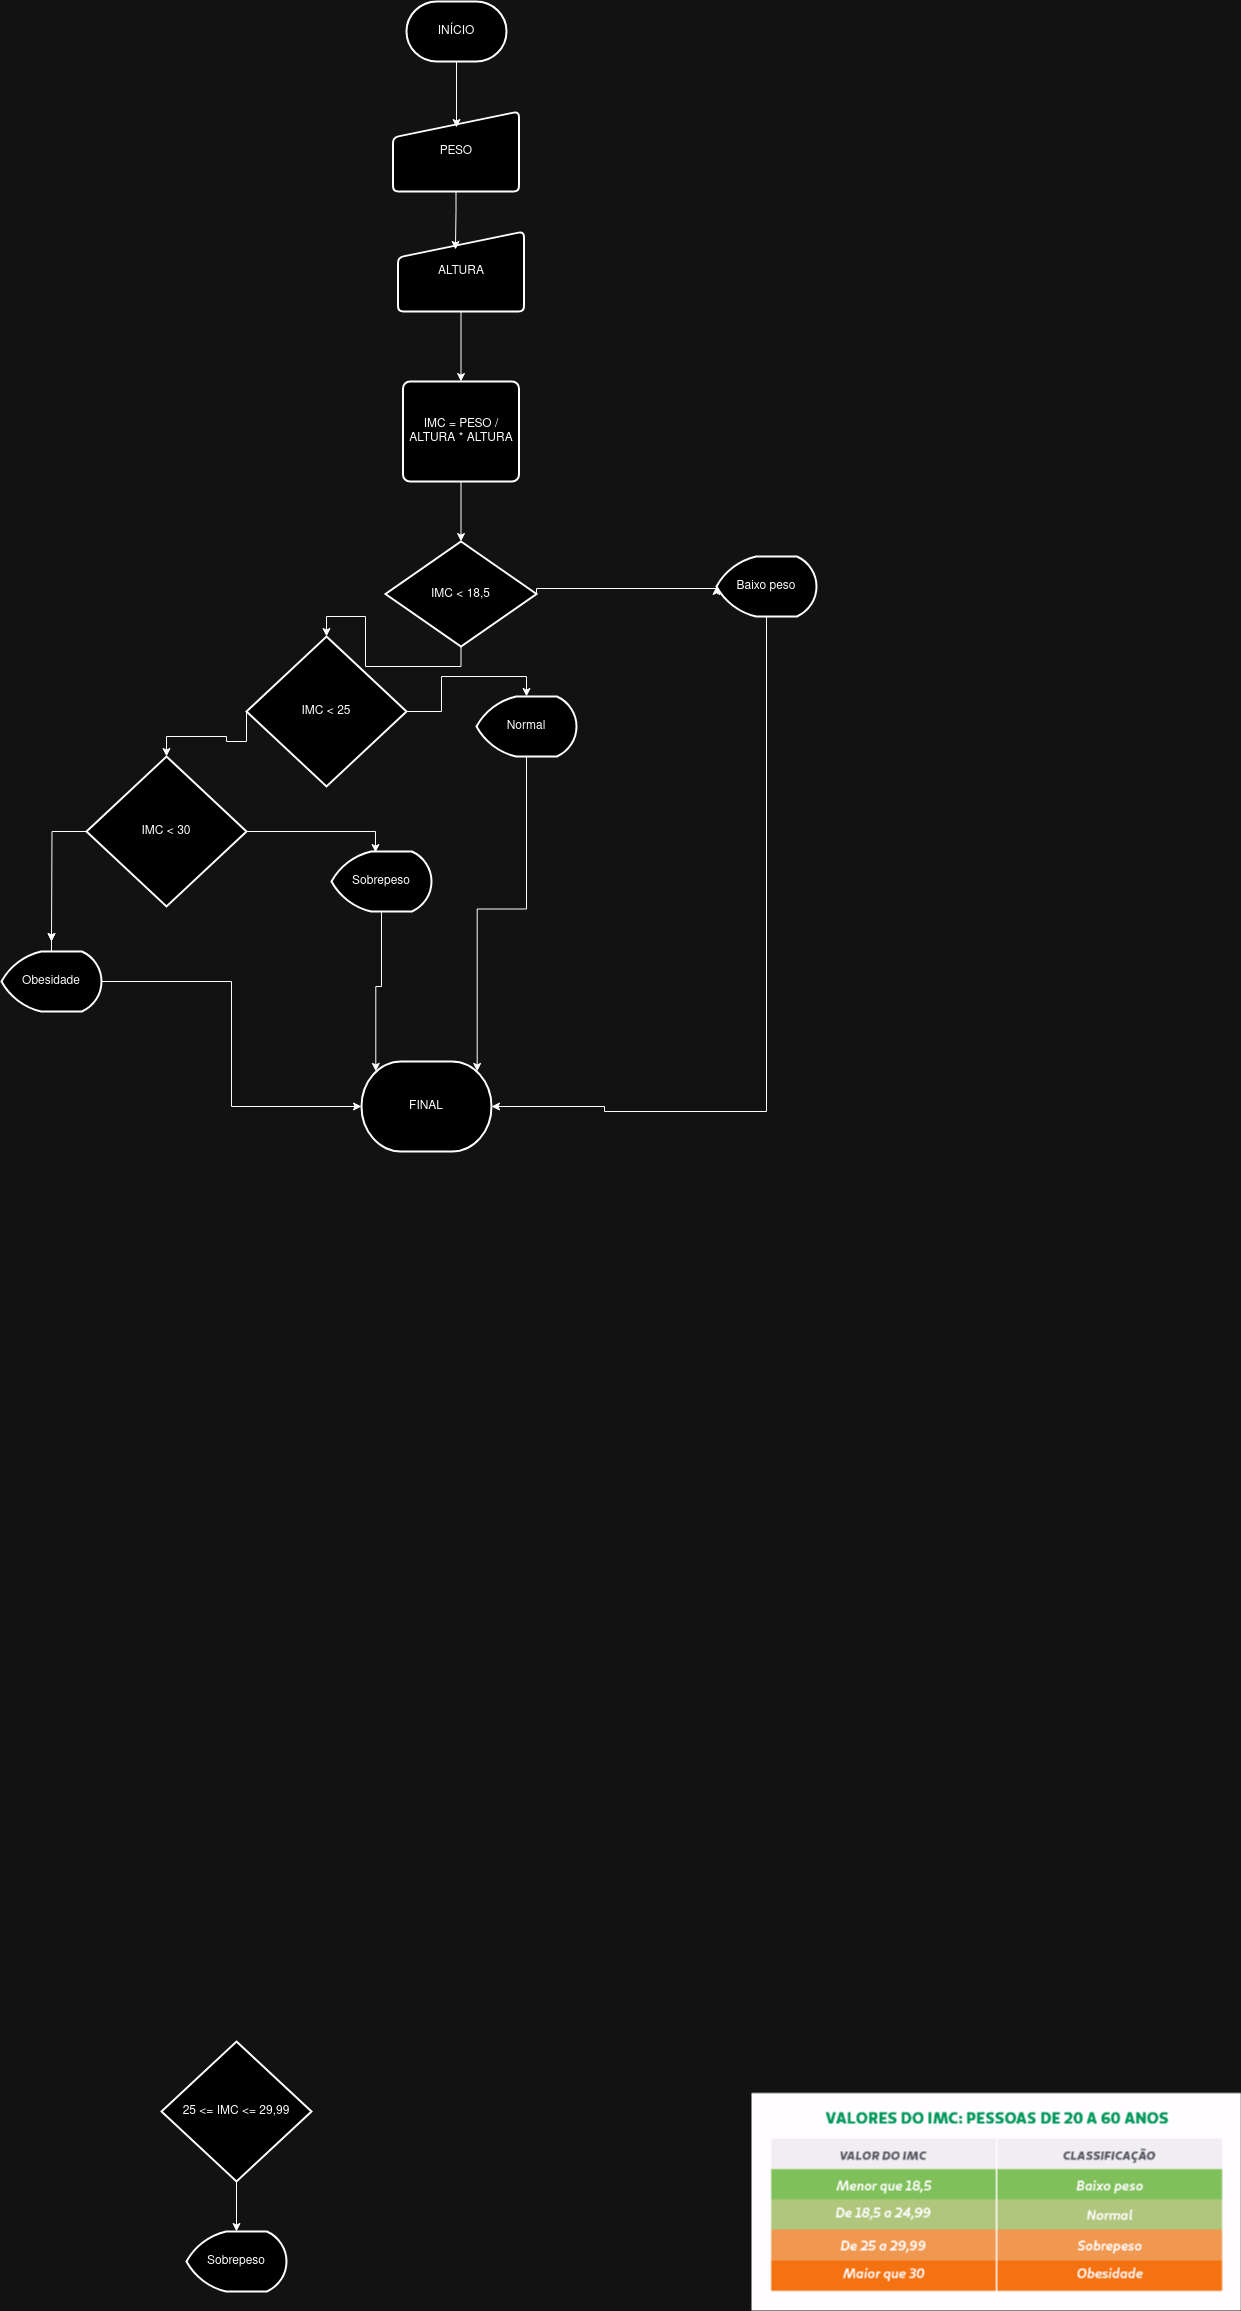

The diagram above was exported from draw.io. Its source (the exported page's mxGraphModel, read from the mxfile embedded in the PNG):
<mxGraphModel dx="2261" dy="3130" grid="1" gridSize="10" guides="1" tooltips="1" connect="1" arrows="1" fold="1" page="1" pageScale="1" pageWidth="827" pageHeight="1169" math="0" shadow="0">
  <root>
    <mxCell id="0" />
    <mxCell id="1" parent="0" />
    <mxCell id="teK88PLR3wIsQElqRgWp-1" value="INÍCIO" style="strokeWidth=2;html=1;shape=mxgraph.flowchart.terminator;whiteSpace=wrap;" vertex="1" parent="1">
      <mxGeometry x="405" y="-1950" width="100" height="60" as="geometry" />
    </mxCell>
    <mxCell id="teK88PLR3wIsQElqRgWp-2" value="PESO" style="html=1;strokeWidth=2;shape=manualInput;whiteSpace=wrap;rounded=1;size=26;arcSize=11;" vertex="1" parent="1">
      <mxGeometry x="391.5" y="-1840" width="126" height="80" as="geometry" />
    </mxCell>
    <mxCell id="teK88PLR3wIsQElqRgWp-31" style="edgeStyle=orthogonalEdgeStyle;rounded=0;orthogonalLoop=1;jettySize=auto;html=1;entryX=0.5;entryY=0;entryDx=0;entryDy=0;" edge="1" parent="1" source="teK88PLR3wIsQElqRgWp-3" target="teK88PLR3wIsQElqRgWp-7">
      <mxGeometry relative="1" as="geometry" />
    </mxCell>
    <mxCell id="teK88PLR3wIsQElqRgWp-3" value="ALTURA" style="html=1;strokeWidth=2;shape=manualInput;whiteSpace=wrap;rounded=1;size=26;arcSize=11;" vertex="1" parent="1">
      <mxGeometry x="396.5" y="-1720" width="126" height="80" as="geometry" />
    </mxCell>
    <mxCell id="teK88PLR3wIsQElqRgWp-4" value="IMC &amp;lt; 18,5" style="strokeWidth=2;html=1;shape=mxgraph.flowchart.decision;whiteSpace=wrap;" vertex="1" parent="1">
      <mxGeometry x="384" y="-1410" width="151" height="105" as="geometry" />
    </mxCell>
    <mxCell id="teK88PLR3wIsQElqRgWp-6" value="Baixo peso" style="strokeWidth=2;html=1;shape=mxgraph.flowchart.display;whiteSpace=wrap;" vertex="1" parent="1">
      <mxGeometry x="715" y="-1395" width="100" height="60" as="geometry" />
    </mxCell>
    <mxCell id="teK88PLR3wIsQElqRgWp-7" value="IMC = PESO / ALTURA * ALTURA" style="rounded=1;whiteSpace=wrap;html=1;absoluteArcSize=1;arcSize=14;strokeWidth=2;" vertex="1" parent="1">
      <mxGeometry x="401.5" y="-1570" width="116" height="100" as="geometry" />
    </mxCell>
    <mxCell id="teK88PLR3wIsQElqRgWp-9" value="" style="shape=image;verticalLabelPosition=bottom;labelBackgroundColor=default;verticalAlign=top;aspect=fixed;imageAspect=0;image=https://viverbem.unimedbh.com.br/wp-content/uploads/2021/06/tabela-IMC.png;" vertex="1" parent="1">
      <mxGeometry x="750" y="141.95" width="490" height="218.05" as="geometry" />
    </mxCell>
    <mxCell id="teK88PLR3wIsQElqRgWp-10" value="IMC &amp;lt; 25" style="strokeWidth=2;html=1;shape=mxgraph.flowchart.decision;whiteSpace=wrap;" vertex="1" parent="1">
      <mxGeometry x="245" y="-1315" width="160" height="150" as="geometry" />
    </mxCell>
    <mxCell id="teK88PLR3wIsQElqRgWp-11" value="Normal" style="strokeWidth=2;html=1;shape=mxgraph.flowchart.display;whiteSpace=wrap;" vertex="1" parent="1">
      <mxGeometry x="475" y="-1255" width="100" height="60" as="geometry" />
    </mxCell>
    <mxCell id="teK88PLR3wIsQElqRgWp-12" value="25 &amp;lt;= IMC &amp;lt;= 29,99" style="strokeWidth=2;html=1;shape=mxgraph.flowchart.decision;whiteSpace=wrap;" vertex="1" parent="1">
      <mxGeometry x="160" y="90" width="150" height="140" as="geometry" />
    </mxCell>
    <mxCell id="teK88PLR3wIsQElqRgWp-22" style="edgeStyle=orthogonalEdgeStyle;rounded=0;orthogonalLoop=1;jettySize=auto;html=1;" edge="1" parent="1" source="teK88PLR3wIsQElqRgWp-13">
      <mxGeometry relative="1" as="geometry">
        <mxPoint x="50" y="-1010" as="targetPoint" />
      </mxGeometry>
    </mxCell>
    <mxCell id="teK88PLR3wIsQElqRgWp-13" value="IMC &amp;lt; 30" style="strokeWidth=2;html=1;shape=mxgraph.flowchart.decision;whiteSpace=wrap;" vertex="1" parent="1">
      <mxGeometry x="85" y="-1195" width="160" height="150" as="geometry" />
    </mxCell>
    <mxCell id="teK88PLR3wIsQElqRgWp-14" value="Sobrepeso" style="strokeWidth=2;html=1;shape=mxgraph.flowchart.display;whiteSpace=wrap;" vertex="1" parent="1">
      <mxGeometry x="185" y="280" width="100" height="60" as="geometry" />
    </mxCell>
    <mxCell id="teK88PLR3wIsQElqRgWp-15" value="Sobrepeso" style="strokeWidth=2;html=1;shape=mxgraph.flowchart.display;whiteSpace=wrap;" vertex="1" parent="1">
      <mxGeometry x="330" y="-1100" width="100" height="60" as="geometry" />
    </mxCell>
    <mxCell id="teK88PLR3wIsQElqRgWp-16" style="edgeStyle=orthogonalEdgeStyle;rounded=0;orthogonalLoop=1;jettySize=auto;html=1;exitX=0.5;exitY=1;exitDx=0;exitDy=0;exitPerimeter=0;entryX=0.5;entryY=0;entryDx=0;entryDy=0;entryPerimeter=0;" edge="1" parent="1" source="teK88PLR3wIsQElqRgWp-12" target="teK88PLR3wIsQElqRgWp-14">
      <mxGeometry relative="1" as="geometry" />
    </mxCell>
    <mxCell id="teK88PLR3wIsQElqRgWp-17" style="edgeStyle=orthogonalEdgeStyle;rounded=0;orthogonalLoop=1;jettySize=auto;html=1;entryX=0.44;entryY=0.017;entryDx=0;entryDy=0;entryPerimeter=0;" edge="1" parent="1" source="teK88PLR3wIsQElqRgWp-13" target="teK88PLR3wIsQElqRgWp-15">
      <mxGeometry relative="1" as="geometry" />
    </mxCell>
    <mxCell id="teK88PLR3wIsQElqRgWp-18" style="edgeStyle=orthogonalEdgeStyle;rounded=0;orthogonalLoop=1;jettySize=auto;html=1;exitX=1;exitY=0.5;exitDx=0;exitDy=0;exitPerimeter=0;entryX=0.5;entryY=0;entryDx=0;entryDy=0;entryPerimeter=0;" edge="1" parent="1" source="teK88PLR3wIsQElqRgWp-10" target="teK88PLR3wIsQElqRgWp-11">
      <mxGeometry relative="1" as="geometry">
        <Array as="points">
          <mxPoint x="440" y="-1240" />
          <mxPoint x="440" y="-1275" />
          <mxPoint x="525" y="-1275" />
        </Array>
      </mxGeometry>
    </mxCell>
    <mxCell id="teK88PLR3wIsQElqRgWp-19" style="edgeStyle=orthogonalEdgeStyle;rounded=0;orthogonalLoop=1;jettySize=auto;html=1;exitX=1;exitY=0.5;exitDx=0;exitDy=0;exitPerimeter=0;entryX=0;entryY=0.5;entryDx=0;entryDy=0;entryPerimeter=0;" edge="1" parent="1" source="teK88PLR3wIsQElqRgWp-4" target="teK88PLR3wIsQElqRgWp-6">
      <mxGeometry relative="1" as="geometry">
        <Array as="points">
          <mxPoint x="535" y="-1363" />
          <mxPoint x="715" y="-1363" />
        </Array>
      </mxGeometry>
    </mxCell>
    <mxCell id="teK88PLR3wIsQElqRgWp-20" value="FINAL" style="strokeWidth=2;html=1;shape=mxgraph.flowchart.terminator;whiteSpace=wrap;" vertex="1" parent="1">
      <mxGeometry x="360" y="-890" width="130" height="90" as="geometry" />
    </mxCell>
    <mxCell id="teK88PLR3wIsQElqRgWp-23" style="edgeStyle=orthogonalEdgeStyle;rounded=0;orthogonalLoop=1;jettySize=auto;html=1;" edge="1" parent="1" source="teK88PLR3wIsQElqRgWp-21">
      <mxGeometry relative="1" as="geometry">
        <mxPoint x="50" y="-1010" as="targetPoint" />
      </mxGeometry>
    </mxCell>
    <mxCell id="teK88PLR3wIsQElqRgWp-21" value="Obesidade" style="strokeWidth=2;html=1;shape=mxgraph.flowchart.display;whiteSpace=wrap;" vertex="1" parent="1">
      <mxGeometry y="-1000" width="100" height="60" as="geometry" />
    </mxCell>
    <mxCell id="teK88PLR3wIsQElqRgWp-24" style="edgeStyle=orthogonalEdgeStyle;rounded=0;orthogonalLoop=1;jettySize=auto;html=1;entryX=0.5;entryY=0;entryDx=0;entryDy=0;entryPerimeter=0;exitX=0;exitY=0.5;exitDx=0;exitDy=0;exitPerimeter=0;" edge="1" parent="1" source="teK88PLR3wIsQElqRgWp-10" target="teK88PLR3wIsQElqRgWp-13">
      <mxGeometry relative="1" as="geometry">
        <Array as="points">
          <mxPoint x="245" y="-1210" />
          <mxPoint x="225" y="-1210" />
          <mxPoint x="225" y="-1215" />
          <mxPoint x="165" y="-1215" />
        </Array>
      </mxGeometry>
    </mxCell>
    <mxCell id="teK88PLR3wIsQElqRgWp-25" style="edgeStyle=orthogonalEdgeStyle;rounded=0;orthogonalLoop=1;jettySize=auto;html=1;entryX=0.5;entryY=0;entryDx=0;entryDy=0;entryPerimeter=0;" edge="1" parent="1" source="teK88PLR3wIsQElqRgWp-4" target="teK88PLR3wIsQElqRgWp-10">
      <mxGeometry relative="1" as="geometry" />
    </mxCell>
    <mxCell id="teK88PLR3wIsQElqRgWp-26" style="edgeStyle=orthogonalEdgeStyle;rounded=0;orthogonalLoop=1;jettySize=auto;html=1;entryX=1;entryY=0.5;entryDx=0;entryDy=0;entryPerimeter=0;" edge="1" parent="1" source="teK88PLR3wIsQElqRgWp-6" target="teK88PLR3wIsQElqRgWp-20">
      <mxGeometry relative="1" as="geometry">
        <Array as="points">
          <mxPoint x="765" y="-840" />
          <mxPoint x="603" y="-840" />
          <mxPoint x="603" y="-845" />
        </Array>
      </mxGeometry>
    </mxCell>
    <mxCell id="teK88PLR3wIsQElqRgWp-27" style="edgeStyle=orthogonalEdgeStyle;rounded=0;orthogonalLoop=1;jettySize=auto;html=1;entryX=0.89;entryY=0.11;entryDx=0;entryDy=0;entryPerimeter=0;" edge="1" parent="1" source="teK88PLR3wIsQElqRgWp-11" target="teK88PLR3wIsQElqRgWp-20">
      <mxGeometry relative="1" as="geometry" />
    </mxCell>
    <mxCell id="teK88PLR3wIsQElqRgWp-28" style="edgeStyle=orthogonalEdgeStyle;rounded=0;orthogonalLoop=1;jettySize=auto;html=1;entryX=0.11;entryY=0.11;entryDx=0;entryDy=0;entryPerimeter=0;" edge="1" parent="1" source="teK88PLR3wIsQElqRgWp-15" target="teK88PLR3wIsQElqRgWp-20">
      <mxGeometry relative="1" as="geometry" />
    </mxCell>
    <mxCell id="teK88PLR3wIsQElqRgWp-29" style="edgeStyle=orthogonalEdgeStyle;rounded=0;orthogonalLoop=1;jettySize=auto;html=1;entryX=0;entryY=0.5;entryDx=0;entryDy=0;entryPerimeter=0;" edge="1" parent="1" source="teK88PLR3wIsQElqRgWp-21" target="teK88PLR3wIsQElqRgWp-20">
      <mxGeometry relative="1" as="geometry" />
    </mxCell>
    <mxCell id="teK88PLR3wIsQElqRgWp-30" style="edgeStyle=orthogonalEdgeStyle;rounded=0;orthogonalLoop=1;jettySize=auto;html=1;entryX=0.5;entryY=0;entryDx=0;entryDy=0;entryPerimeter=0;" edge="1" parent="1" source="teK88PLR3wIsQElqRgWp-7" target="teK88PLR3wIsQElqRgWp-4">
      <mxGeometry relative="1" as="geometry" />
    </mxCell>
    <mxCell id="teK88PLR3wIsQElqRgWp-32" style="edgeStyle=orthogonalEdgeStyle;rounded=0;orthogonalLoop=1;jettySize=auto;html=1;entryX=0.456;entryY=0.225;entryDx=0;entryDy=0;entryPerimeter=0;" edge="1" parent="1" source="teK88PLR3wIsQElqRgWp-2" target="teK88PLR3wIsQElqRgWp-3">
      <mxGeometry relative="1" as="geometry" />
    </mxCell>
    <mxCell id="teK88PLR3wIsQElqRgWp-33" style="edgeStyle=orthogonalEdgeStyle;rounded=0;orthogonalLoop=1;jettySize=auto;html=1;entryX=0.504;entryY=0.2;entryDx=0;entryDy=0;entryPerimeter=0;" edge="1" parent="1" source="teK88PLR3wIsQElqRgWp-1" target="teK88PLR3wIsQElqRgWp-2">
      <mxGeometry relative="1" as="geometry" />
    </mxCell>
  </root>
</mxGraphModel>